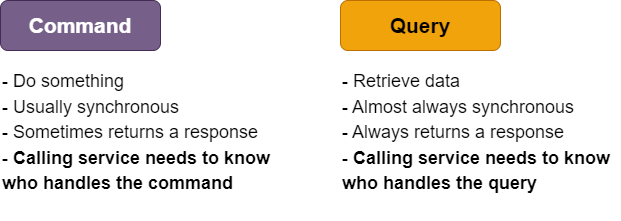

The diagram above was exported from draw.io. Its source (the exported page's mxGraphModel, read from the mxfile embedded in the PNG):
<mxGraphModel dx="1422" dy="794" grid="1" gridSize="10" guides="1" tooltips="1" connect="1" arrows="1" fold="1" page="1" pageScale="1" pageWidth="850" pageHeight="1100" math="0" shadow="0">
  <root>
    <mxCell id="0" />
    <mxCell id="1" parent="0" />
    <mxCell id="MLya-C63Fn7RkbjM8yPg-1" value="&lt;b&gt;&lt;font style=&quot;font-size: 21px;&quot;&gt;Command&lt;/font&gt;&lt;/b&gt;" style="rounded=1;whiteSpace=wrap;html=1;fillColor=#76608a;strokeColor=#432D57;fontColor=#ffffff;" vertex="1" parent="1">
      <mxGeometry x="80" y="60" width="160" height="50" as="geometry" />
    </mxCell>
    <mxCell id="MLya-C63Fn7RkbjM8yPg-2" value="&lt;b&gt;&lt;font style=&quot;font-size: 21px;&quot;&gt;Query&lt;/font&gt;&lt;/b&gt;" style="rounded=1;whiteSpace=wrap;html=1;fillColor=#f0a30a;fontColor=#000000;strokeColor=#BD7000;" vertex="1" parent="1">
      <mxGeometry x="420" y="60" width="160" height="50" as="geometry" />
    </mxCell>
    <mxCell id="MLya-C63Fn7RkbjM8yPg-3" value="&lt;font style=&quot;font-size: 18px;&quot;&gt;- Do something&lt;br&gt;- Usually synchronous&lt;br&gt;- Sometimes returns a response&lt;br&gt;- &lt;b&gt;Calling service needs to know who handles the command&lt;/b&gt;&lt;br&gt;&lt;/font&gt;" style="text;html=1;strokeColor=none;fillColor=none;align=left;verticalAlign=top;whiteSpace=wrap;rounded=0;fontSize=21;" vertex="1" parent="1">
      <mxGeometry x="80" y="120" width="280" height="160" as="geometry" />
    </mxCell>
    <mxCell id="MLya-C63Fn7RkbjM8yPg-4" value="&lt;font style=&quot;font-size: 18px;&quot;&gt;- Retrieve data&lt;br&gt;- Almost always synchronous&lt;br&gt;- Always returns a response&lt;br&gt;- &lt;b&gt;Calling service needs to know who handles the query&lt;/b&gt;&lt;br&gt;&lt;/font&gt;" style="text;html=1;strokeColor=none;fillColor=none;align=left;verticalAlign=top;whiteSpace=wrap;rounded=0;fontSize=21;" vertex="1" parent="1">
      <mxGeometry x="420" y="120" width="280" height="160" as="geometry" />
    </mxCell>
  </root>
</mxGraphModel>